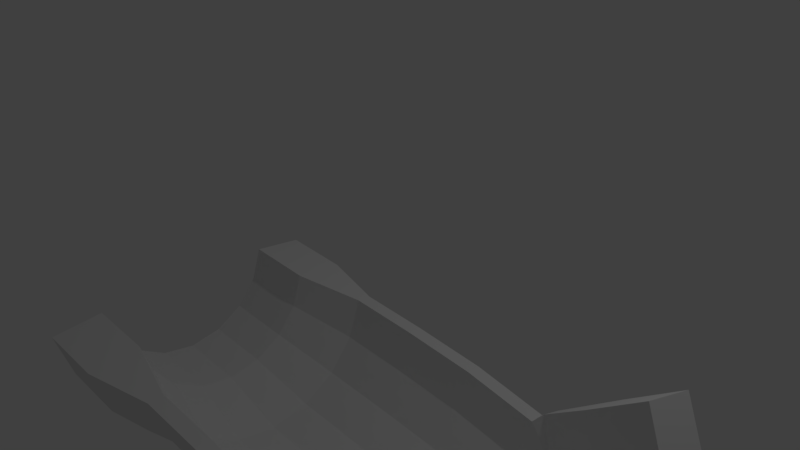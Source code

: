 # Source: SlideRamp.blend  (saved by Blender 2.78.0; exported with 4.5.12 LTS)
import bpy
from mathutils import Matrix  # noqa: F401  (used for matrix-valued properties, if any)

bpy.ops.wm.read_factory_settings(use_empty=True)
scene = bpy.context.scene
scene.name = 'Scene'

# ---- collections
col_collection_1 = bpy.data.collections.new('Collection 1'); scene.collection.children.link(col_collection_1)

# ---- world
world_world = bpy.data.worlds.new('World'); scene.world = world_world
world_world.color = (0.05088, 0.05088, 0.05088)
world_world.use_sun_shadow = False
world_world.sun_shadow_jitter_overblur = 0.0
world_world.cycles.sampling_method = 'MANUAL'

# ---- cameras
cam_camera = bpy.data.cameras.new('Camera')
cam_camera.clip_end = 100.0
cam_camera.lens = 35.0
cam_camera.sensor_width = 32.0
cam_camera.sensor_height = 18.0
cam_camera.ortho_scale = 7.314
cam_camera.dof.focus_distance = 0.0
cam_camera.dof.aperture_fstop = 128.0

# ---- lights
light_lamp = bpy.data.lights.new('Lamp', 'POINT')
light_lamp.transmission_factor = 0.0
light_lamp.cutoff_distance = 30.0
light_lamp.energy = 100.0
light_lamp.shadow_buffer_clip_start = 1.001
light_lamp.shadow_soft_size = 0.1
light_lamp.shadow_maximum_resolution = 0.006
light_lamp.use_absolute_resolution = True

# ---- meshes
me_cube_001 = bpy.data.meshes.new('Cube.001')
me_cube_001.from_pydata([(-1.74, -1.74, 32.88), (-1.74, -1.74, 42.46), (-1.74, 1.74, 34.03), (-1.74, 1.74, 41.3), (1.74, -1.74, 32.88), (1.74, -1.74, 42.46), (1.74, 1.74, 34.03), (1.74, 1.74, 41.3), (-1.74, 0.0, 36.25), (-1.74, -1.74, 37.67), (-1.74, 0.0, 39.09), (-1.74, 1.74, 37.67), (0.0, 1.74, 34.03), (0.0, 1.74, 41.3), (1.74, 1.74, 37.67), (1.74, 0.0, 36.25), (1.74, 0.0, 39.09), (1.74, -1.74, 37.67), (0.0, -1.74, 32.88), (0.0, -1.74, 42.46), (0.0, 0.0, 39.09), (0.0, 0.0, 36.25), (0.0, -1.74, 37.67), (1.74, 0.0, 37.67), (0.0, 1.74, 37.67), (-1.74, 0.0, 37.67), (-1.74, -0.87, 36.25), (-1.74, -1.74, 40.06), (-1.74, 0.87, 39.09), (-1.74, 1.74, 35.85), (-0.87, 1.74, 34.03), (0.87, 1.74, 41.3), (1.74, 1.74, 35.85), (1.74, 0.87, 36.25), (1.74, -0.87, 39.09), (1.74, -1.74, 35.27), (0.87, -1.74, 32.88), (-0.87, -1.74, 42.46), (-1.74, 0.87, 36.25), (-1.74, -1.74, 35.27), (-1.74, -0.87, 39.09), (-1.74, 1.74, 39.48), (0.87, 1.74, 34.03), (-0.87, 1.74, 41.3), (1.74, 1.74, 39.48), (1.74, -0.87, 36.25), (1.74, 0.87, 39.09), (1.74, -1.74, 40.06), (-0.87, -1.74, 32.88), (0.87, -1.74, 42.46), (0.0, -0.87, 39.09), (0.0, 0.87, 39.09), (0.87, 0.0, 39.09), (-0.87, 0.0, 39.09), (0.0, -0.87, 36.25), (0.0, 0.87, 36.25), (-0.87, 0.0, 36.25), (0.87, 0.0, 36.25), (-0.87, -1.74, 37.67), (0.87, -1.74, 37.67), (0.0, -1.74, 36.96), (0.0, -1.74, 38.38), (1.74, -0.87, 37.67), (1.74, 0.87, 37.67), (1.74, 0.0, 36.96), (1.74, 0.0, 38.38), (0.87, 1.74, 37.67), (-0.87, 1.74, 37.67), (0.0, 1.74, 36.96), (0.0, 1.74, 38.38), (-1.74, 0.87, 37.67), (-1.74, -0.87, 37.67), (-1.74, 0.0, 36.96), (-1.74, 0.0, 38.38), (-1.74, -0.87, 38.38), (-1.74, -0.87, 36.96), (-1.74, 0.87, 36.96), (-0.87, 1.74, 38.38), (-0.87, 1.74, 36.96), (0.87, 1.74, 36.96), (1.74, 0.87, 38.38), (1.74, 0.87, 36.96), (1.74, -0.87, 36.96), (0.87, -1.74, 38.38), (0.87, -1.74, 36.96), (-0.87, -1.74, 36.96), (0.87, 0.87, 36.25), (-0.87, 0.87, 36.25), (-0.87, -0.87, 36.25), (-0.87, 0.87, 39.09), (0.87, 0.87, 39.09), (0.87, -0.87, 39.09), (-0.87, -0.87, 39.09), (0.87, -0.87, 36.25), (-0.87, -1.74, 38.38), (1.74, -0.87, 38.38), (0.87, 1.74, 38.38), (-1.74, 0.87, 38.38), (-1.74, -1.305, 32.88), (-1.74, -1.74, 41.26), (-1.74, 1.305, 41.3), (-1.74, 1.74, 34.94), (-1.305, 1.74, 34.03), (1.305, 1.74, 41.3), (1.74, 1.74, 34.94), (1.74, 1.305, 34.03), (1.74, -1.305, 42.46), (1.74, -1.74, 34.07), (1.305, -1.74, 32.88), (-1.305, -1.74, 42.46), (-1.74, 0.435, 36.25), (-1.74, -1.74, 36.47), (-1.74, -0.435, 39.09), (-1.74, 1.74, 38.58), (0.435, 1.74, 34.03), (-0.435, 1.74, 41.3), (1.74, 1.74, 38.58), (1.74, -0.435, 36.25), (1.74, 0.435, 39.09), (1.74, -1.74, 38.86), (-0.435, -1.74, 32.88), (0.435, -1.74, 42.46), (0.0, -1.305, 42.46), (0.0, 0.435, 39.09), (1.305, 0.0, 39.09), (-0.435, 0.0, 39.09), (0.0, -1.305, 32.88), (0.0, 0.435, 36.25), (-1.305, 0.0, 36.25), (0.435, 0.0, 36.25), (-1.305, -1.74, 37.67), (0.435, -1.74, 37.67), (0.0, -1.74, 36.6), (0.0, -1.74, 38.02), (1.74, -1.305, 37.67), (1.74, 0.435, 37.67), (1.74, 0.0, 36.6), (1.74, 0.0, 38.02), (1.305, 1.74, 37.67), (-0.435, 1.74, 37.67), (0.0, 1.74, 36.6), (0.0, 1.74, 38.02), (-1.74, 1.305, 37.67), (-1.74, -0.435, 37.67), (-1.74, 0.0, 36.6), (-1.74, 0.0, 38.02), (-1.74, -0.435, 36.25), (-1.74, -1.74, 38.86), (-1.74, 0.435, 39.09), (-1.74, 1.74, 36.76), (-0.435, 1.74, 34.03), (0.435, 1.74, 41.3), (1.74, 1.74, 36.76), (1.74, 0.435, 36.25), (1.74, -0.435, 39.09), (1.74, -1.74, 36.47), (0.435, -1.74, 32.88), (-0.435, -1.74, 42.46), (-1.74, 1.305, 34.03), (-1.74, -1.74, 34.07), (-1.74, -1.305, 42.46), (-1.74, 1.74, 40.39), (1.305, 1.74, 34.03), (-1.305, 1.74, 41.3), (1.74, 1.74, 40.39), (1.74, -1.305, 32.88), (1.74, 1.305, 41.3), (1.74, -1.74, 41.26), (-1.305, -1.74, 32.88), (1.305, -1.74, 42.46), (0.0, -0.435, 39.09), (0.0, 1.305, 41.3), (0.435, 0.0, 39.09), (-1.305, 0.0, 39.09), (0.0, -0.435, 36.25), (0.0, 1.305, 34.03), (-0.435, 0.0, 36.25), (1.305, 0.0, 36.25), (-0.435, -1.74, 37.67), (1.305, -1.74, 37.67), (0.0, -1.74, 37.31), (0.0, -1.74, 38.73), (1.74, -0.435, 37.67), (1.74, 1.305, 37.67), (1.74, 0.0, 37.31), (1.74, 0.0, 38.73), (0.435, 1.74, 37.67), (-1.305, 1.74, 37.67), (0.0, 1.74, 37.31), (0.0, 1.74, 38.73), (-1.74, 0.435, 37.67), (-1.74, -1.305, 37.67), (-1.74, 0.0, 37.31), (-1.74, 0.0, 38.73), (-1.74, -0.435, 38.38), (-1.74, -1.305, 40.06), (-1.74, -0.87, 38.02), (-1.74, -0.87, 38.73), (-1.74, -0.435, 36.96), (-1.74, -1.305, 35.27), (-1.74, -0.87, 36.6), (-1.74, -0.87, 37.31), (-1.74, 1.305, 35.85), (-1.74, 0.435, 36.96), (-1.74, 0.87, 36.6), (-1.74, 0.87, 37.31), (-0.435, 1.74, 38.38), (-1.305, 1.74, 38.38), (-0.87, 1.74, 38.02), (-0.87, 1.74, 38.73), (-0.435, 1.74, 36.96), (-1.305, 1.74, 36.96), (-0.87, 1.74, 36.6), (-0.87, 1.74, 37.31), (1.305, 1.74, 36.96), (0.435, 1.74, 36.96), (0.87, 1.74, 36.6), (0.87, 1.74, 37.31), (1.74, 0.435, 38.38), (1.74, 1.305, 39.48), (1.74, 0.87, 38.02), (1.74, 0.87, 38.73), (1.74, 0.435, 36.96), (1.74, 1.305, 35.85), (1.74, 0.87, 36.6), (1.74, 0.87, 37.31), (1.74, -1.305, 35.27), (1.74, -0.435, 36.96), (1.74, -0.87, 36.6), (1.74, -0.87, 37.31), (0.435, -1.74, 38.38), (1.305, -1.74, 38.38), (0.87, -1.74, 38.02), (0.87, -1.74, 38.73), (0.435, -1.74, 36.96), (1.305, -1.74, 36.96), (0.87, -1.74, 36.6), (0.87, -1.74, 37.31), (-1.305, -1.74, 36.96), (-0.435, -1.74, 36.96), (-0.87, -1.74, 36.6), (-0.87, -1.74, 37.31), (0.87, 0.435, 36.25), (0.87, 1.305, 34.03), (0.435, 0.87, 36.25), (1.305, 0.87, 36.25), (-0.87, 0.435, 36.25), (-0.87, 1.305, 34.03), (-1.305, 0.87, 36.25), (-0.435, 0.87, 36.25), (-0.87, -1.305, 32.88), (-0.87, -0.435, 36.25), (-1.305, -0.87, 36.25), (-0.435, -0.87, 36.25), (-0.87, 0.435, 39.09), (-0.87, 1.305, 41.3), (-0.435, 0.87, 39.09), (-1.305, 0.87, 39.09), (0.87, 0.435, 39.09), (0.87, 1.305, 41.3), (1.305, 0.87, 39.09), (0.435, 0.87, 39.09), (0.87, -1.305, 42.46), (0.87, -0.435, 39.09), (1.305, -0.87, 39.09), (0.435, -0.87, 39.09), (-0.87, -1.305, 42.46), (-0.87, -0.435, 39.09), (-0.435, -0.87, 39.09), (-1.305, -0.87, 39.09), (0.87, -1.305, 32.88), (0.87, -0.435, 36.25), (0.435, -0.87, 36.25), (1.305, -0.87, 36.25), (-1.305, -1.74, 38.38), (-0.435, -1.74, 38.38), (-0.87, -1.74, 38.02), (-0.87, -1.74, 38.73), (1.74, -1.305, 40.06), (1.74, -0.435, 38.38), (1.74, -0.87, 38.02), (1.74, -0.87, 38.73), (1.305, 1.74, 38.38), (0.435, 1.74, 38.38), (0.87, 1.74, 38.02), (0.87, 1.74, 38.73), (-1.74, 1.305, 39.48), (-1.74, 0.435, 38.38), (-1.74, 0.87, 38.02), (-1.74, 0.87, 38.73), (-1.74, 0.435, 38.73), (-1.74, 0.435, 38.02), (-1.74, 1.305, 38.58), (0.435, 1.74, 38.73), (0.435, 1.74, 38.02), (1.305, 1.74, 38.02), (1.74, -0.435, 38.73), (1.74, -0.435, 38.02), (1.74, -1.305, 38.86), (-0.435, -1.74, 38.73), (-0.435, -1.74, 38.02), (-1.305, -1.74, 38.02), (1.305, -0.435, 36.25), (0.435, -0.435, 36.25), (0.435, -1.305, 32.88), (-1.305, -0.435, 39.09), (-0.435, -0.435, 39.09), (-0.435, -1.305, 42.46), (0.435, -0.435, 39.09), (1.305, -0.435, 39.09), (1.305, -1.305, 42.46), (0.435, 1.305, 41.3), (1.305, 1.305, 41.3), (1.305, 0.435, 39.09), (-1.305, 1.305, 41.3), (-0.435, 1.305, 41.3), (-0.435, 0.435, 39.09), (-0.435, -0.435, 36.25), (-1.305, -0.435, 36.25), (-1.305, -1.305, 32.88), (-0.435, 1.305, 34.03), (-1.305, 1.305, 34.03), (-1.305, 0.435, 36.25), (1.305, 1.305, 34.03), (0.435, 1.305, 34.03), (0.435, 0.435, 36.25), (-0.435, -1.74, 37.31), (-0.435, -1.74, 36.6), (-1.305, -1.74, 36.6), (1.305, -1.74, 37.31), (1.305, -1.74, 36.6), (0.435, -1.74, 36.6), (1.305, -1.74, 38.73), (1.305, -1.74, 38.02), (0.435, -1.74, 38.02), (1.74, -0.435, 37.31), (1.74, -0.435, 36.6), (1.74, -1.305, 34.07), (1.74, 1.305, 36.76), (1.74, 1.305, 34.94), (1.74, 0.435, 36.6), (1.74, 1.305, 40.39), (1.74, 1.305, 38.58), (1.74, 0.435, 38.02), (0.435, 1.74, 37.31), (0.435, 1.74, 36.6), (1.305, 1.74, 36.6), (-1.305, 1.74, 37.31), (-1.305, 1.74, 36.6), (-0.435, 1.74, 36.6), (-1.305, 1.74, 38.73), (-1.305, 1.74, 38.02), (-0.435, 1.74, 38.02), (-1.74, 0.435, 37.31), (-1.74, 0.435, 36.6), (-1.74, 1.305, 34.94), (-1.74, -1.305, 36.47), (-1.74, -1.305, 34.07), (-1.74, -0.435, 36.6), (-1.74, -1.305, 41.26), (-1.74, -1.305, 38.86), (-1.74, -0.435, 38.02), (-1.74, -0.435, 38.73), (-1.74, -0.435, 37.31), (-1.74, 1.305, 36.76), (-0.435, 1.74, 38.73), (-0.435, 1.74, 37.31), (1.305, 1.74, 37.31), (1.74, 0.435, 38.73), (1.74, 0.435, 37.31), (1.74, -1.305, 36.47), (0.435, -1.74, 38.73), (0.435, -1.74, 37.31), (-1.305, -1.74, 37.31), (1.305, 0.435, 36.25), (-0.435, 0.435, 36.25), (-0.435, -1.305, 32.88), (-1.305, 0.435, 39.09), (0.435, 0.435, 39.09), (0.435, -1.305, 42.46), (-1.305, -1.305, 42.46), (1.305, -1.305, 32.88), (-1.305, -1.74, 38.73), (1.74, -1.305, 41.26), (1.305, 1.74, 38.73), (-1.74, 1.305, 40.39), (1.236, -1.747, -0.9992)], [], [(385, 100, 3, 161), (384, 103, 7, 164), (383, 106, 5, 167), (382, 109, 1, 99), (381, 165, 4, 108), (380, 160, 1, 109), (379, 122, 19, 121), (378, 123, 20, 172), (377, 148, 10, 173), (376, 126, 18, 120), (375, 127, 21, 176), (374, 153, 15, 177), (373, 130, 9, 111), (372, 131, 22, 180), (371, 121, 19, 181), (370, 134, 17, 155), (369, 135, 23, 184), (368, 118, 16, 185), (367, 138, 14, 152), (366, 139, 24, 188), (365, 115, 13, 189), (364, 142, 11, 149), (363, 143, 25, 192), (362, 112, 10, 193), (361, 194, 73, 145), (360, 195, 74, 196), (359, 160, 40, 197), (358, 198, 72, 144), (357, 199, 75, 200), (356, 191, 71, 201), (355, 202, 29, 101), (354, 203, 76, 204), (353, 190, 70, 205), (352, 206, 69, 141), (351, 207, 77, 208), (350, 163, 43, 209), (349, 210, 68, 140), (348, 211, 78, 212), (347, 187, 67, 213), (346, 214, 32, 104), (345, 215, 79, 216), (344, 186, 66, 217), (343, 218, 65, 137), (342, 219, 80, 220), (341, 166, 46, 221), (340, 222, 64, 136), (339, 223, 81, 224), (338, 183, 63, 225), (337, 226, 35, 107), (336, 227, 82, 228), (335, 182, 62, 229), (334, 230, 61, 133), (333, 231, 83, 232), (332, 169, 49, 233), (331, 234, 60, 132), (330, 235, 84, 236), (329, 179, 59, 237), (328, 238, 39, 159), (327, 239, 85, 240), (326, 178, 58, 241), (325, 242, 57, 129), (324, 243, 86, 244), (323, 105, 33, 245), (322, 246, 56, 128), (321, 247, 87, 248), (320, 175, 55, 249), (319, 250, 48, 168), (318, 251, 88, 252), (317, 174, 54, 253), (316, 254, 53, 125), (315, 255, 89, 256), (314, 100, 28, 257), (313, 258, 52, 124), (312, 259, 90, 260), (311, 171, 51, 261), (310, 262, 49, 169), (309, 263, 91, 264), (308, 170, 50, 265), (307, 266, 37, 157), (306, 267, 92, 268), (305, 112, 40, 269), (304, 270, 36, 156), (303, 271, 93, 272), (302, 117, 45, 273), (301, 274, 27, 147), (300, 275, 94, 276), (299, 157, 37, 277), (298, 278, 47, 119), (297, 279, 95, 280), (296, 154, 34, 281), (295, 282, 44, 116), (294, 283, 96, 284), (293, 151, 31, 285), (292, 286, 41, 113), (291, 287, 97, 288), (290, 148, 28, 289), (287, 290, 289, 97), (73, 193, 290, 287), (193, 10, 148, 290), (190, 291, 288, 70), (25, 145, 291, 190), (145, 73, 287, 291), (142, 292, 113, 11), (70, 288, 292, 142), (288, 97, 286, 292), (283, 293, 285, 96), (69, 189, 293, 283), (189, 13, 151, 293), (186, 294, 284, 66), (24, 141, 294, 186), (141, 69, 283, 294), (138, 295, 116, 14), (66, 284, 295, 138), (284, 96, 282, 295), (279, 296, 281, 95), (65, 185, 296, 279), (185, 16, 154, 296), (182, 297, 280, 62), (23, 137, 297, 182), (137, 65, 279, 297), (134, 298, 119, 17), (62, 280, 298, 134), (280, 95, 278, 298), (275, 299, 277, 94), (61, 181, 299, 275), (181, 19, 157, 299), (178, 300, 276, 58), (22, 133, 300, 178), (133, 61, 275, 300), (130, 301, 147, 9), (58, 276, 301, 130), (276, 94, 274, 301), (271, 302, 273, 93), (57, 177, 302, 271), (177, 15, 117, 302), (174, 303, 272, 54), (21, 129, 303, 174), (129, 57, 271, 303), (126, 304, 156, 18), (54, 272, 304, 126), (272, 93, 270, 304), (267, 305, 269, 92), (53, 173, 305, 267), (173, 10, 112, 305), (170, 306, 268, 50), (20, 125, 306, 170), (125, 53, 267, 306), (122, 307, 157, 19), (50, 268, 307, 122), (268, 92, 266, 307), (263, 308, 265, 91), (52, 172, 308, 263), (172, 20, 170, 308), (154, 309, 264, 34), (16, 124, 309, 154), (124, 52, 263, 309), (106, 310, 169, 5), (34, 264, 310, 106), (264, 91, 262, 310), (259, 311, 261, 90), (31, 151, 311, 259), (151, 13, 171, 311), (166, 312, 260, 46), (7, 103, 312, 166), (103, 31, 259, 312), (118, 313, 124, 16), (46, 260, 313, 118), (260, 90, 258, 313), (255, 314, 257, 89), (43, 163, 314, 255), (163, 3, 100, 314), (171, 315, 256, 51), (13, 115, 315, 171), (115, 43, 255, 315), (123, 316, 125, 20), (51, 256, 316, 123), (256, 89, 254, 316), (251, 317, 253, 88), (56, 176, 317, 251), (176, 21, 174, 317), (146, 318, 252, 26), (8, 128, 318, 146), (128, 56, 251, 318), (98, 319, 168, 0), (26, 252, 319, 98), (252, 88, 250, 319), (247, 320, 249, 87), (30, 150, 320, 247), (150, 12, 175, 320), (158, 321, 248, 38), (2, 102, 321, 158), (102, 30, 247, 321), (110, 322, 128, 8), (38, 248, 322, 110), (248, 87, 246, 322), (243, 323, 245, 86), (42, 162, 323, 243), (162, 6, 105, 323), (175, 324, 244, 55), (12, 114, 324, 175), (114, 42, 243, 324), (127, 325, 129, 21), (55, 244, 325, 127), (244, 86, 242, 325), (239, 326, 241, 85), (60, 180, 326, 239), (180, 22, 178, 326), (120, 327, 240, 48), (18, 132, 327, 120), (132, 60, 239, 327), (168, 328, 159, 0), (48, 240, 328, 168), (240, 85, 238, 328), (235, 329, 237, 84), (35, 155, 329, 235), (155, 17, 179, 329), (108, 330, 236, 36), (4, 107, 330, 108), (107, 35, 235, 330), (156, 331, 132, 18), (36, 236, 331, 156), (236, 84, 234, 331), (231, 332, 233, 83), (47, 167, 332, 231), (167, 5, 169, 332), (179, 333, 232, 59), (17, 119, 333, 179), (119, 47, 231, 333), (131, 334, 133, 22), (59, 232, 334, 131), (232, 83, 230, 334), (227, 335, 229, 82), (64, 184, 335, 227), (184, 23, 182, 335), (117, 336, 228, 45), (15, 136, 336, 117), (136, 64, 227, 336), (165, 337, 107, 4), (45, 228, 337, 165), (228, 82, 226, 337), (223, 338, 225, 81), (32, 152, 338, 223), (152, 14, 183, 338), (105, 339, 224, 33), (6, 104, 339, 105), (104, 32, 223, 339), (153, 340, 136, 15), (33, 224, 340, 153), (224, 81, 222, 340), (219, 341, 221, 80), (44, 164, 341, 219), (164, 7, 166, 341), (183, 342, 220, 63), (14, 116, 342, 183), (116, 44, 219, 342), (135, 343, 137, 23), (63, 220, 343, 135), (220, 80, 218, 343), (215, 344, 217, 79), (68, 188, 344, 215), (188, 24, 186, 344), (114, 345, 216, 42), (12, 140, 345, 114), (140, 68, 215, 345), (162, 346, 104, 6), (42, 216, 346, 162), (216, 79, 214, 346), (211, 347, 213, 78), (29, 149, 347, 211), (149, 11, 187, 347), (102, 348, 212, 30), (2, 101, 348, 102), (101, 29, 211, 348), (150, 349, 140, 12), (30, 212, 349, 150), (212, 78, 210, 349), (207, 350, 209, 77), (41, 161, 350, 207), (161, 3, 163, 350), (187, 351, 208, 67), (11, 113, 351, 187), (113, 41, 207, 351), (139, 352, 141, 24), (67, 208, 352, 139), (208, 77, 206, 352), (203, 353, 205, 76), (72, 192, 353, 203), (192, 25, 190, 353), (110, 354, 204, 38), (8, 144, 354, 110), (144, 72, 203, 354), (158, 355, 101, 2), (38, 204, 355, 158), (204, 76, 202, 355), (199, 356, 201, 75), (39, 111, 356, 199), (111, 9, 191, 356), (98, 357, 200, 26), (0, 159, 357, 98), (159, 39, 199, 357), (146, 358, 144, 8), (26, 200, 358, 146), (200, 75, 198, 358), (195, 359, 197, 74), (27, 99, 359, 195), (99, 1, 160, 359), (191, 360, 196, 71), (9, 147, 360, 191), (147, 27, 195, 360), (143, 361, 145, 25), (71, 196, 361, 143), (196, 74, 194, 361), (194, 362, 193, 73), (74, 197, 362, 194), (197, 40, 112, 362), (198, 363, 192, 72), (75, 201, 363, 198), (201, 71, 143, 363), (202, 364, 149, 29), (76, 205, 364, 202), (205, 70, 142, 364), (206, 365, 189, 69), (77, 209, 365, 206), (209, 43, 115, 365), (210, 366, 188, 68), (78, 213, 366, 210), (213, 67, 139, 366), (214, 367, 152, 32), (79, 217, 367, 214), (217, 66, 138, 367), (218, 368, 185, 65), (80, 221, 368, 218), (221, 46, 118, 368), (222, 369, 184, 64), (81, 225, 369, 222), (225, 63, 135, 369), (226, 370, 155, 35), (82, 229, 370, 226), (229, 62, 134, 370), (230, 371, 181, 61), (83, 233, 371, 230), (233, 49, 121, 371), (234, 372, 180, 60), (84, 237, 372, 234), (237, 59, 131, 372), (238, 373, 111, 39), (85, 241, 373, 238), (241, 58, 130, 373), (242, 374, 177, 57), (86, 245, 374, 242), (245, 33, 153, 374), (246, 375, 176, 56), (87, 249, 375, 246), (249, 55, 127, 375), (250, 376, 120, 48), (88, 253, 376, 250), (253, 54, 126, 376), (254, 377, 173, 53), (89, 257, 377, 254), (257, 28, 148, 377), (258, 378, 172, 52), (90, 261, 378, 258), (261, 51, 123, 378), (262, 379, 121, 49), (91, 265, 379, 262), (265, 50, 122, 379), (266, 380, 109, 37), (92, 269, 380, 266), (269, 40, 160, 380), (270, 381, 108, 36), (93, 273, 381, 270), (273, 45, 165, 381), (274, 382, 99, 27), (94, 277, 382, 274), (277, 37, 109, 382), (278, 383, 167, 47), (95, 281, 383, 278), (281, 34, 106, 383), (282, 384, 164, 44), (96, 285, 384, 282), (285, 31, 103, 384), (286, 385, 161, 41), (97, 289, 385, 286), (289, 28, 100, 385)])
me_cube_001.use_remesh_preserve_volume = False
me_cube_001.use_remesh_preserve_attributes = False
me_cube_001.use_mirror_vertex_groups = False
me_cube_001.update()

# ---- curves / text
cu_beziercurve = bpy.data.curves.new('BezierCurve', 'CURVE')
cu_beziercurve.dimensions = '3D'
_sp = cu_beziercurve.splines.new('BEZIER'); _sp.bezier_points.add(1)
_sp.bezier_points.foreach_set('co', [-1.0, 0.0, 0.0, 1.0, 0.0, 0.0])
_sp.bezier_points.foreach_set('handle_left', [-1.5, -0.5, 0.0, 0.0, 0.0, 0.0])
_sp.bezier_points.foreach_set('handle_right', [-0.5, 0.5, 0.0, 2.0, 0.0, 0.0])
for _p, _l, _r in zip(_sp.bezier_points, ['ALIGNED', 'ALIGNED'], ['ALIGNED', 'ALIGNED']): _p.handle_left_type = _l; _p.handle_right_type = _r
_sp.order_u = 0
_sp.order_v = 0
cu_beziercurve.use_path = True
cu_beziercurve.use_path_clamp = True
cu_beziercurve.bevel_resolution = 0
cu_beziercurve.fill_mode = 'HALF'
cu_beziercircle = bpy.data.curves.new('BezierCircle', 'CURVE')
cu_beziercircle.dimensions = '3D'
_sp = cu_beziercircle.splines.new('BEZIER'); _sp.bezier_points.add(3)
_sp.bezier_points.foreach_set('co', [-1.0, 0.0, 0.0, 0.0, 1.0, 0.0, 1.0, 0.0, 0.0, 0.0, -1.0, 0.0])
_sp.bezier_points.foreach_set('handle_left', [-1.0, -0.5521, 0.0, -0.5521, 1.0, 0.0, 1.0, 0.5521, 0.0, 0.5521, -1.0, 0.0])
_sp.bezier_points.foreach_set('handle_right', [-1.0, 0.5521, 0.0, 0.5521, 1.0, 0.0, 1.0, -0.5521, 0.0, -0.5521, -1.0, 0.0])
for _p, _l, _r in zip(_sp.bezier_points, ['AUTO', 'AUTO', 'AUTO', 'AUTO'], ['AUTO', 'AUTO', 'AUTO', 'AUTO']): _p.handle_left_type = _l; _p.handle_right_type = _r
_sp.order_u = 0
_sp.order_v = 0
_sp.use_cyclic_u = True
cu_beziercircle.use_path = True
cu_beziercircle.use_path_clamp = True
cu_beziercircle.bevel_resolution = 0
cu_beziercircle.fill_mode = 'HALF'

# ---- objects
ob_beziercurve = bpy.data.objects.new('BezierCurve', cu_beziercurve)
ob_beziercircle = bpy.data.objects.new('BezierCircle', cu_beziercircle)
ob_cube = bpy.data.objects.new('Cube', me_cube_001)
ob_lamp = bpy.data.objects.new('Lamp', light_lamp)
ob_camera = bpy.data.objects.new('Camera', cam_camera)

# ---- transforms, parenting, visibility, modifiers, constraints
ob_beziercurve.location = (2.769, -2.01, -0.9521)
ob_beziercurve.rotation_euler = (-8.078, -0.2289, -3.192)
ob_beziercurve.lineart.crease_threshold = 0.0
ob_beziercircle.location = (0.4556, -2.081, 0.3268)
ob_beziercircle.rotation_euler = (-0.0, 1.584, -0.0)
ob_beziercircle.lineart.crease_threshold = 0.0
ob_cube.location = (-1.127, -1.142, -2.344)
ob_cube.scale = (0.8352, 1.939, 0.06152)
ob_cube.lineart.crease_threshold = 0.0
_m = ob_cube.modifiers.new('Curve', 'CURVE')
_m.object = ob_beziercircle
_m.deform_axis = 'POS_Z'
_m = ob_cube.modifiers.new('Curve.001', 'CURVE')
_m.object = ob_beziercurve
ob_lamp.location = (4.076, 1.005, 5.904)
ob_lamp.rotation_euler = (0.6503, 0.05522, 1.866)
ob_lamp.lock_rotations_4d = False
ob_lamp.empty_display_type = 'ARROWS'
ob_lamp.color = (0.0, 0.0, 0.0, 0.0)
ob_lamp.lineart.crease_threshold = 0.0
ob_camera.location = (7.481, -6.508, 5.344)
ob_camera.rotation_euler = (1.109, 0.0, 0.8149)
ob_camera.lock_rotations_4d = False
ob_camera.empty_display_type = 'ARROWS'
ob_camera.color = (0.0, 0.0, 0.0, 0.0)
ob_camera.display_type = 'WIRE'
ob_camera.lineart.crease_threshold = 0.0

# ---- collection membership
col_collection_1.objects.link(ob_beziercurve)
col_collection_1.objects.link(ob_beziercircle)
col_collection_1.objects.link(ob_cube)
col_collection_1.objects.link(ob_lamp)
col_collection_1.objects.link(ob_camera)

# ---- scene / render settings (as saved in the file)
scene.camera = ob_camera
scene.frame_start = 1; scene.frame_end = 250; scene.frame_set(1)
scene.render.engine = 'BLENDER_EEVEE_NEXT'
scene.render.resolution_percentage = 50
scene.render.dither_intensity = 0.0
scene.cycles.use_denoising = False
scene.cycles.samples = 128
scene.cycles.sampling_pattern = 'TABULATED_SOBOL'
scene.cycles.light_sampling_threshold = 0.0
scene.cycles.use_adaptive_sampling = False
scene.cycles.use_light_tree = False
scene.cycles.blur_glossy = 0.0
scene.cycles.sample_clamp_indirect = 0.0
scene.view_settings.view_transform = 'Standard'
bpy.context.view_layer.update()
